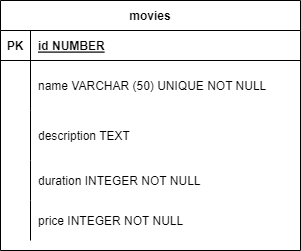

The diagram above was exported from draw.io. Its source (the exported page's mxGraphModel, read from the mxfile embedded in the PNG):
<mxGraphModel dx="869" dy="478" grid="1" gridSize="10" guides="1" tooltips="1" connect="1" arrows="1" fold="1" page="1" pageScale="1" pageWidth="850" pageHeight="1100" math="0" shadow="0" extFonts="Permanent Marker^https://fonts.googleapis.com/css?family=Permanent+Marker">
  <root>
    <mxCell id="0" />
    <mxCell id="1" parent="0" />
    <mxCell id="_jtJ1rM4MsS6jvEhi7rt-132" value="" style="fontSize=12;html=1;endArrow=ERzeroToMany;startArrow=ERmandOne;rounded=0;entryX=0;entryY=0.5;entryDx=0;entryDy=0;edgeStyle=orthogonalEdgeStyle;elbow=vertical;startFill=0;targetPerimeterSpacing=8;" edge="1" parent="1" target="_jtJ1rM4MsS6jvEhi7rt-134">
      <mxGeometry width="100" height="100" relative="1" as="geometry">
        <mxPoint x="34" y="141" as="sourcePoint" />
        <mxPoint x="41" y="574" as="targetPoint" />
        <Array as="points">
          <mxPoint y="141" />
          <mxPoint y="570" />
        </Array>
      </mxGeometry>
    </mxCell>
    <mxCell id="_jtJ1rM4MsS6jvEhi7rt-52" value="movies" style="shape=table;startSize=30;container=1;collapsible=1;childLayout=tableLayout;fixedRows=1;rowLines=0;fontStyle=1;align=center;resizeLast=1;rounded=0;" vertex="1" parent="1">
      <mxGeometry y="40" width="300" height="250" as="geometry" />
    </mxCell>
    <mxCell id="_jtJ1rM4MsS6jvEhi7rt-53" value="" style="shape=partialRectangle;collapsible=0;dropTarget=0;pointerEvents=0;fillColor=none;points=[[0,0.5],[1,0.5]];portConstraint=eastwest;top=0;left=0;right=0;bottom=1;rounded=0;" vertex="1" parent="_jtJ1rM4MsS6jvEhi7rt-52">
      <mxGeometry y="30" width="300" height="30" as="geometry" />
    </mxCell>
    <mxCell id="_jtJ1rM4MsS6jvEhi7rt-54" value="PK" style="shape=partialRectangle;overflow=hidden;connectable=0;fillColor=none;top=0;left=0;bottom=0;right=0;fontStyle=1;rounded=0;" vertex="1" parent="_jtJ1rM4MsS6jvEhi7rt-53">
      <mxGeometry width="30" height="30" as="geometry">
        <mxRectangle width="30" height="30" as="alternateBounds" />
      </mxGeometry>
    </mxCell>
    <mxCell id="_jtJ1rM4MsS6jvEhi7rt-55" value="id NUMBER" style="shape=partialRectangle;overflow=hidden;connectable=0;fillColor=none;top=0;left=0;bottom=0;right=0;align=left;spacingLeft=6;fontStyle=5;rounded=0;" vertex="1" parent="_jtJ1rM4MsS6jvEhi7rt-53">
      <mxGeometry x="30" width="270" height="30" as="geometry">
        <mxRectangle width="270" height="30" as="alternateBounds" />
      </mxGeometry>
    </mxCell>
    <mxCell id="_jtJ1rM4MsS6jvEhi7rt-140" value="" style="shape=partialRectangle;collapsible=0;dropTarget=0;pointerEvents=0;fillColor=none;points=[[0,0.5],[1,0.5]];portConstraint=eastwest;top=0;left=0;right=0;bottom=0;rounded=0;" vertex="1" parent="_jtJ1rM4MsS6jvEhi7rt-52">
      <mxGeometry y="60" width="300" height="50" as="geometry" />
    </mxCell>
    <mxCell id="_jtJ1rM4MsS6jvEhi7rt-141" value="" style="shape=partialRectangle;overflow=hidden;connectable=0;fillColor=none;top=0;left=0;bottom=0;right=0;rounded=0;" vertex="1" parent="_jtJ1rM4MsS6jvEhi7rt-140">
      <mxGeometry width="30" height="50" as="geometry">
        <mxRectangle width="30" height="50" as="alternateBounds" />
      </mxGeometry>
    </mxCell>
    <mxCell id="_jtJ1rM4MsS6jvEhi7rt-142" value="name VARCHAR (50) UNIQUE NOT NULL" style="shape=partialRectangle;overflow=hidden;connectable=0;fillColor=none;top=0;left=0;bottom=0;right=0;align=left;spacingLeft=6;rounded=0;" vertex="1" parent="_jtJ1rM4MsS6jvEhi7rt-140">
      <mxGeometry x="30" width="270" height="50" as="geometry">
        <mxRectangle width="270" height="50" as="alternateBounds" />
      </mxGeometry>
    </mxCell>
    <mxCell id="_jtJ1rM4MsS6jvEhi7rt-56" value="" style="shape=partialRectangle;collapsible=0;dropTarget=0;pointerEvents=0;fillColor=none;points=[[0,0.5],[1,0.5]];portConstraint=eastwest;top=0;left=0;right=0;bottom=0;rounded=0;" vertex="1" parent="_jtJ1rM4MsS6jvEhi7rt-52">
      <mxGeometry y="110" width="300" height="50" as="geometry" />
    </mxCell>
    <mxCell id="_jtJ1rM4MsS6jvEhi7rt-57" value="" style="shape=partialRectangle;overflow=hidden;connectable=0;fillColor=none;top=0;left=0;bottom=0;right=0;rounded=0;" vertex="1" parent="_jtJ1rM4MsS6jvEhi7rt-56">
      <mxGeometry width="30" height="50" as="geometry">
        <mxRectangle width="30" height="50" as="alternateBounds" />
      </mxGeometry>
    </mxCell>
    <mxCell id="_jtJ1rM4MsS6jvEhi7rt-58" value="description TEXT" style="shape=partialRectangle;overflow=hidden;connectable=0;fillColor=none;top=0;left=0;bottom=0;right=0;align=left;spacingLeft=6;rounded=0;" vertex="1" parent="_jtJ1rM4MsS6jvEhi7rt-56">
      <mxGeometry x="30" width="270" height="50" as="geometry">
        <mxRectangle width="270" height="50" as="alternateBounds" />
      </mxGeometry>
    </mxCell>
    <mxCell id="_jtJ1rM4MsS6jvEhi7rt-83" style="shape=partialRectangle;collapsible=0;dropTarget=0;pointerEvents=0;fillColor=none;points=[[0,0.5],[1,0.5]];portConstraint=eastwest;top=0;left=0;right=0;bottom=0;rounded=0;" vertex="1" parent="_jtJ1rM4MsS6jvEhi7rt-52">
      <mxGeometry y="160" width="300" height="40" as="geometry" />
    </mxCell>
    <mxCell id="_jtJ1rM4MsS6jvEhi7rt-84" style="shape=partialRectangle;overflow=hidden;connectable=0;fillColor=none;top=0;left=0;bottom=0;right=0;rounded=0;" vertex="1" parent="_jtJ1rM4MsS6jvEhi7rt-83">
      <mxGeometry width="30" height="40" as="geometry">
        <mxRectangle width="30" height="40" as="alternateBounds" />
      </mxGeometry>
    </mxCell>
    <mxCell id="_jtJ1rM4MsS6jvEhi7rt-85" value="duration INTEGER NOT NULL" style="shape=partialRectangle;overflow=hidden;connectable=0;fillColor=none;top=0;left=0;bottom=0;right=0;align=left;spacingLeft=6;rounded=0;" vertex="1" parent="_jtJ1rM4MsS6jvEhi7rt-83">
      <mxGeometry x="30" width="270" height="40" as="geometry">
        <mxRectangle width="270" height="40" as="alternateBounds" />
      </mxGeometry>
    </mxCell>
    <mxCell id="_jtJ1rM4MsS6jvEhi7rt-143" style="shape=partialRectangle;collapsible=0;dropTarget=0;pointerEvents=0;fillColor=none;points=[[0,0.5],[1,0.5]];portConstraint=eastwest;top=0;left=0;right=0;bottom=0;rounded=0;" vertex="1" parent="_jtJ1rM4MsS6jvEhi7rt-52">
      <mxGeometry y="200" width="300" height="40" as="geometry" />
    </mxCell>
    <mxCell id="_jtJ1rM4MsS6jvEhi7rt-144" style="shape=partialRectangle;overflow=hidden;connectable=0;fillColor=none;top=0;left=0;bottom=0;right=0;rounded=0;" vertex="1" parent="_jtJ1rM4MsS6jvEhi7rt-143">
      <mxGeometry width="30" height="40" as="geometry">
        <mxRectangle width="30" height="40" as="alternateBounds" />
      </mxGeometry>
    </mxCell>
    <mxCell id="_jtJ1rM4MsS6jvEhi7rt-145" value="price INTEGER NOT NULL" style="shape=partialRectangle;overflow=hidden;connectable=0;fillColor=none;top=0;left=0;bottom=0;right=0;align=left;spacingLeft=6;rounded=0;" vertex="1" parent="_jtJ1rM4MsS6jvEhi7rt-143">
      <mxGeometry x="30" width="270" height="40" as="geometry">
        <mxRectangle width="270" height="40" as="alternateBounds" />
      </mxGeometry>
    </mxCell>
    <mxCell id="_jtJ1rM4MsS6jvEhi7rt-137" value="" style="edgeStyle=entityRelationEdgeStyle;fontSize=12;html=1;endArrow=ERmandOne;startArrow=ERmandOne;rounded=0;entryX=0;entryY=0.5;entryDx=0;entryDy=0;" edge="1" parent="1" source="_jtJ1rM4MsS6jvEhi7rt-53" target="_jtJ1rM4MsS6jvEhi7rt-86">
      <mxGeometry width="100" height="100" relative="1" as="geometry">
        <mxPoint x="300" y="270" as="sourcePoint" />
        <mxPoint x="400" y="290" as="targetPoint" />
      </mxGeometry>
    </mxCell>
  </root>
</mxGraphModel>